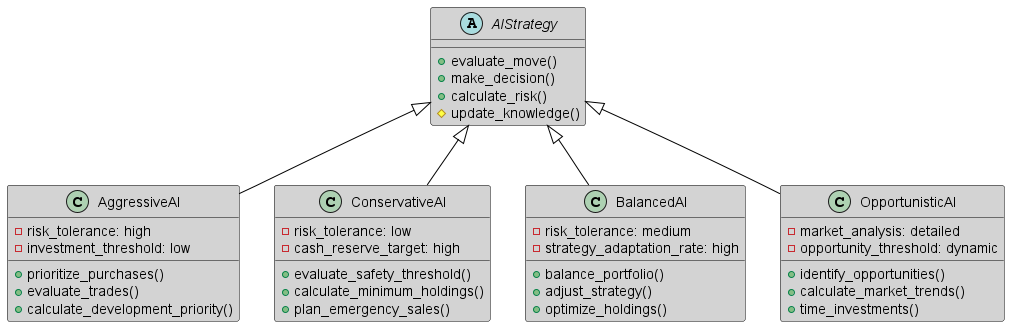

The diagram above was rendered by PlantUML. Its source (embedded in the PNG):
@startuml
skinparam backgroundColor white
skinparam classBackgroundColor lightGray
skinparam classBorderColor black
skinparam arrowColor black

abstract class AIStrategy {
  + evaluate_move()
  + make_decision()
  + calculate_risk()
  # update_knowledge()
}

class AggressiveAI {
  - risk_tolerance: high
  - investment_threshold: low
  + prioritize_purchases()
  + evaluate_trades()
  + calculate_development_priority()
}

class ConservativeAI {
  - risk_tolerance: low
  - cash_reserve_target: high
  + evaluate_safety_threshold()
  + calculate_minimum_holdings()
  + plan_emergency_sales()
}

class BalancedAI {
  - risk_tolerance: medium
  - strategy_adaptation_rate: high
  + balance_portfolio()
  + adjust_strategy()
  + optimize_holdings()
}

class OpportunisticAI {
  - market_analysis: detailed
  - opportunity_threshold: dynamic
  + identify_opportunities()
  + calculate_market_trends()
  + time_investments()
}

AIStrategy <|-- AggressiveAI
AIStrategy <|-- ConservativeAI
AIStrategy <|-- BalancedAI
AIStrategy <|-- OpportunisticAI

@enduml